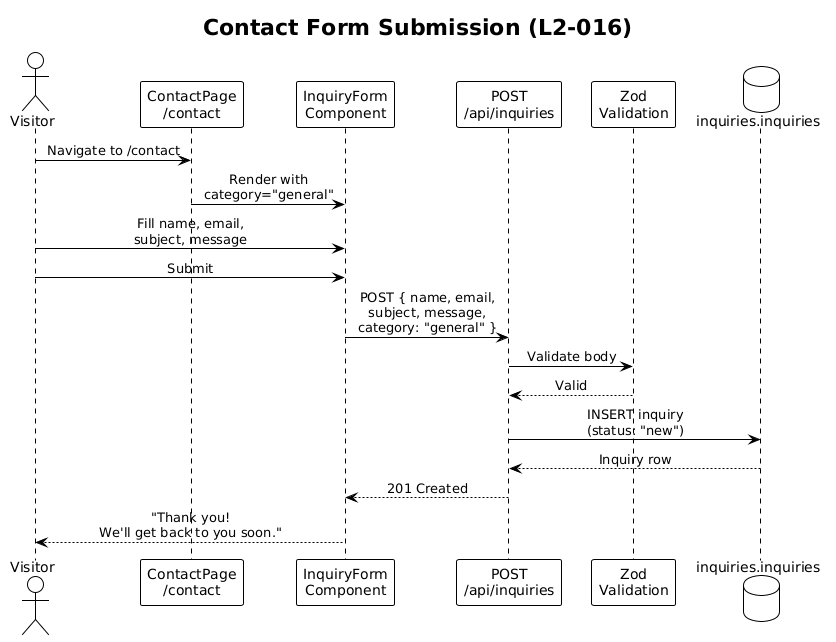

The diagram above was rendered by PlantUML. Its source (embedded in the PNG):
@startuml
!theme plain
skinparam sequenceMessageAlign center

title Contact Form Submission (L2-016)

actor Visitor
participant "ContactPage\n/contact" as Page
participant "InquiryForm\nComponent" as Form
participant "POST\n/api/inquiries" as API
participant "Zod\nValidation" as Zod
database "inquiries.inquiries" as DB

Visitor -> Page: Navigate to /contact
Page -> Form: Render with\ncategory="general"
Visitor -> Form: Fill name, email,\nsubject, message
Visitor -> Form: Submit
Form -> API: POST { name, email,\nsubject, message,\ncategory: "general" }
API -> Zod: Validate body
Zod --> API: Valid
API -> DB: INSERT inquiry\n(status: "new")
DB --> API: Inquiry row
API --> Form: 201 Created
Form --> Visitor: "Thank you!\nWe'll get back to you soon."
@enduml